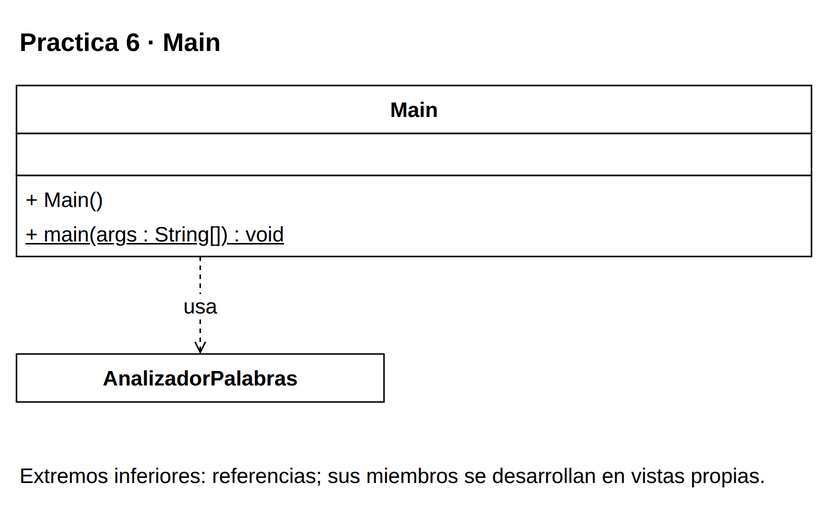

The diagram above was exported from draw.io. Its source (the exported page's mxGraphModel, read from the mxfile embedded in the PNG):
<mxGraphModel dx="1000" dy="1000" grid="1" gridSize="10" page="0" pageScale="1" pageWidth="816" pageHeight="1056" background="#FFFFFF" adaptiveColors="auto">
  <root>
    <mxCell id="0" />
    <mxCell id="1" parent="0" />
    <mxCell id="v1" value="&lt;b&gt;Practica 6 · Main&lt;/b&gt;" style="text;html=1;whiteSpace=wrap;align=left;verticalAlign=middle;fontFamily=Liberation Sans;fontSize=17;fontColor=#000000;" vertex="1" parent="1">
      <mxGeometry x="20" y="8" width="530" height="35" as="geometry" />
    </mxCell>
    <mxCell id="c9" value="" style="group;" vertex="1" parent="1">
      <mxGeometry x="20" y="55" width="530" height="114" as="geometry" />
    </mxCell>
    <mxCell id="v2" value="" style="rounded=0;whiteSpace=wrap;html=1;fillColor=#FFFFFF;strokeColor=#000000;strokeWidth=1;" vertex="1" parent="c9">
      <mxGeometry x="0" y="0" width="530" height="32" as="geometry" />
    </mxCell>
    <mxCell id="v3" value="&lt;b&gt;Main&lt;/b&gt;" style="text;html=1;whiteSpace=wrap;align=center;verticalAlign=middle;fontFamily=Liberation Sans;fontSize=14;fontColor=#000000;spacing=0;" vertex="1" parent="c9">
      <mxGeometry x="6" y="4" width="518" height="24" as="geometry" />
    </mxCell>
    <mxCell id="v4" value="" style="rounded=0;whiteSpace=wrap;html=1;fillColor=#FFFFFF;strokeColor=#000000;strokeWidth=1;" vertex="1" parent="c9">
      <mxGeometry x="0" y="32" width="530" height="28" as="geometry" />
    </mxCell>
    <mxCell id="v5" value="" style="text;html=1;whiteSpace=wrap;align=left;verticalAlign=middle;fontFamily=Liberation Sans;fontSize=14;fontColor=#000000;spacing=0;" vertex="1" parent="c9">
      <mxGeometry x="6" y="36" width="518" height="20" as="geometry" />
    </mxCell>
    <mxCell id="v6" value="" style="rounded=0;whiteSpace=wrap;html=1;fillColor=#FFFFFF;strokeColor=#000000;strokeWidth=1;" vertex="1" parent="c9">
      <mxGeometry x="0" y="60" width="530" height="54" as="geometry" />
    </mxCell>
    <mxCell id="v7" value="+ Main()" style="text;html=1;whiteSpace=wrap;align=left;verticalAlign=middle;fontFamily=Liberation Sans;fontSize=14;fontColor=#000000;spacing=0;" vertex="1" parent="c9">
      <mxGeometry x="6" y="64" width="518" height="23" as="geometry" />
    </mxCell>
    <mxCell id="v8" value="&lt;u&gt;+ main(args : String[]) : void&lt;/u&gt;" style="text;html=1;whiteSpace=wrap;align=left;verticalAlign=middle;fontFamily=Liberation Sans;fontSize=14;fontColor=#000000;spacing=0;" vertex="1" parent="c9">
      <mxGeometry x="6" y="87" width="518" height="23" as="geometry" />
    </mxCell>
    <mxCell id="c8" value="" style="group;" vertex="1" parent="1">
      <mxGeometry x="20" y="234" width="245" height="32" as="geometry" />
    </mxCell>
    <mxCell id="v9" value="" style="rounded=0;whiteSpace=wrap;html=1;fillColor=#FFFFFF;strokeColor=#000000;strokeWidth=1;" vertex="1" parent="c8">
      <mxGeometry x="0" y="0" width="245" height="32" as="geometry" />
    </mxCell>
    <mxCell id="v10" value="&lt;b&gt;AnalizadorPalabras&lt;/b&gt;" style="text;html=1;whiteSpace=wrap;align=center;verticalAlign=middle;fontFamily=Liberation Sans;fontSize=14;fontColor=#000000;spacing=0;" vertex="1" parent="c8">
      <mxGeometry x="6" y="4" width="233" height="24" as="geometry" />
    </mxCell>
    <mxCell id="e11" value="usa" style="edgeStyle=orthogonalEdgeStyle;rounded=0;html=1;strokeColor=#000000;strokeWidth=1;fontFamily=Liberation Sans;fontSize=14;labelBackgroundColor=#FFFFFF;labelWidth=245;whiteSpace=wrap;endArrow=open;endFill=0;dashed=1;exitX=0.23113207547169812;exitY=1;exitPerimeter=0;entryX=0.5;entryY=0;entryPerimeter=0;" edge="1" source="c9" target="c8" parent="1">
      <mxGeometry relative="1" as="geometry" />
    </mxCell>
    <mxCell id="v12" value="Extremos inferiores: referencias; sus miembros se desarrollan en vistas propias." style="text;html=1;whiteSpace=wrap;align=left;verticalAlign=middle;fontFamily=Liberation Sans;fontSize=14;fontColor=#000000;" vertex="1" parent="1">
      <mxGeometry x="20" y="296" width="530" height="38" as="geometry" />
    </mxCell>
  </root>
</mxGraphModel>